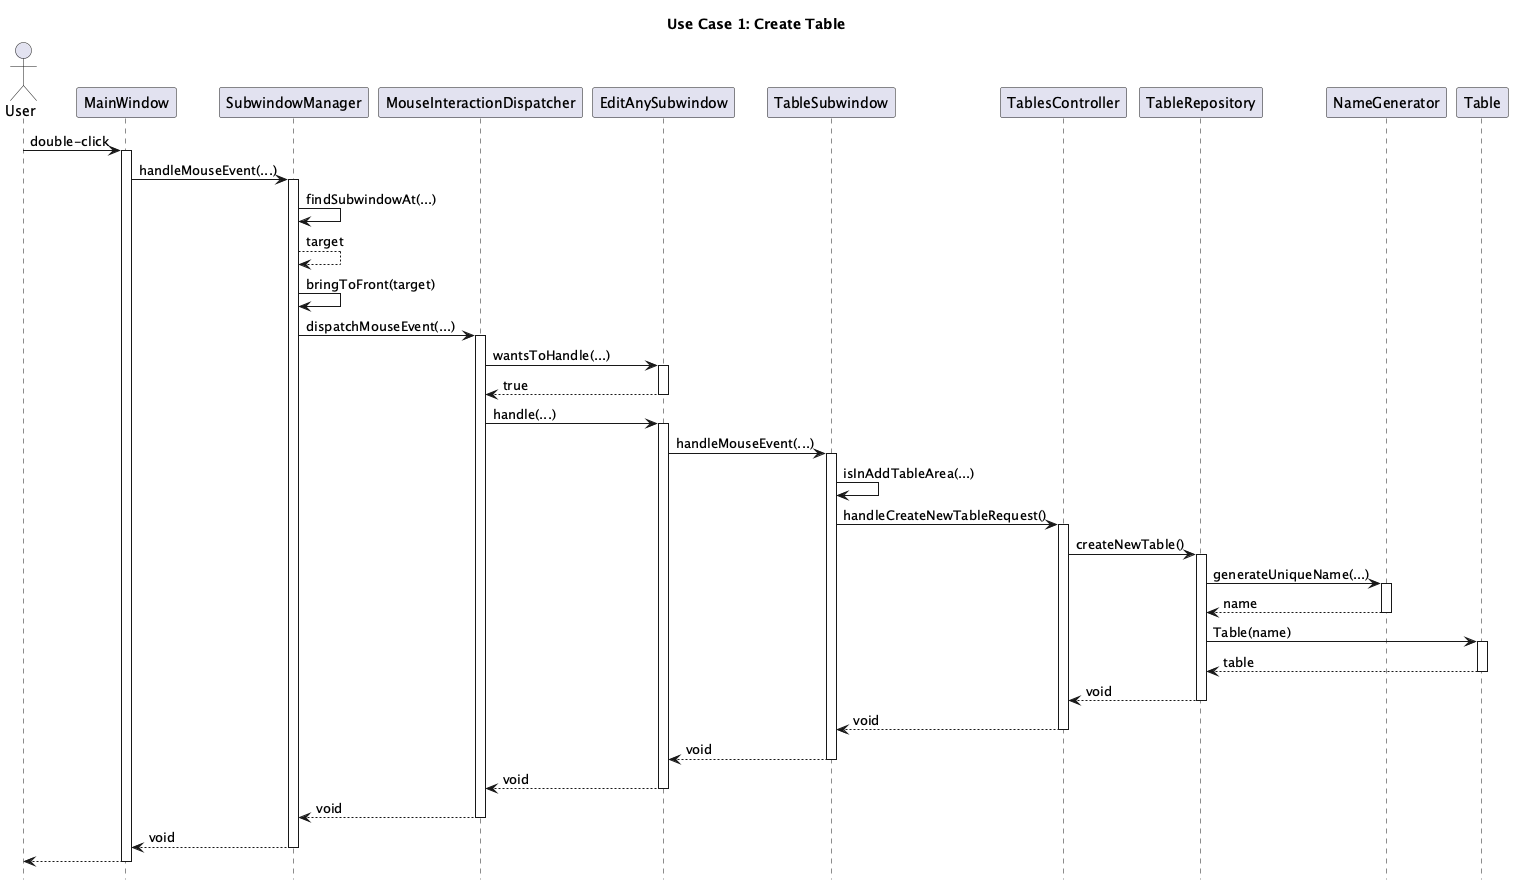

The diagram above was rendered by PlantUML. Its source (embedded in the PNG):
@startuml
hide footbox
title Use Case 1: Create Table

actor User

participant MainWindow
participant SubwindowManager
participant MouseInteractionDispatcher
participant EditAnySubwindow
participant TableSubwindow
participant TablesController
participant TableRepository
participant NameGenerator
participant Table

User -> MainWindow : double-click
activate MainWindow
MainWindow -> SubwindowManager : handleMouseEvent(...)
activate SubwindowManager
SubwindowManager -> SubwindowManager : findSubwindowAt(...)
SubwindowManager --> SubwindowManager : target
SubwindowManager -> SubwindowManager : bringToFront(target)
SubwindowManager -> MouseInteractionDispatcher : dispatchMouseEvent(...)
activate MouseInteractionDispatcher
MouseInteractionDispatcher -> EditAnySubwindow : wantsToHandle(...)
activate EditAnySubwindow
EditAnySubwindow --> MouseInteractionDispatcher : true
deactivate EditAnySubwindow
MouseInteractionDispatcher -> EditAnySubwindow : handle(...)
activate EditAnySubwindow
EditAnySubwindow -> TableSubwindow : handleMouseEvent(...)
activate TableSubwindow
TableSubwindow -> TableSubwindow : isInAddTableArea(...)
TableSubwindow -> TablesController : handleCreateNewTableRequest()
activate TablesController
TablesController -> TableRepository : createNewTable()
activate TableRepository
TableRepository -> NameGenerator : generateUniqueName(...)
activate NameGenerator
NameGenerator --> TableRepository : name
deactivate NameGenerator
TableRepository -> Table : Table(name)
activate Table
Table --> TableRepository : table
deactivate Table
TableRepository --> TablesController : void
deactivate TableRepository
TablesController --> TableSubwindow : void
deactivate TablesController
TableSubwindow --> EditAnySubwindow : void
deactivate TableSubwindow
EditAnySubwindow --> MouseInteractionDispatcher : void
deactivate EditAnySubwindow
MouseInteractionDispatcher --> SubwindowManager : void
deactivate MouseInteractionDispatcher
SubwindowManager --> MainWindow : void
deactivate SubwindowManager
MainWindow --> User
deactivate MainWindow
@enduml